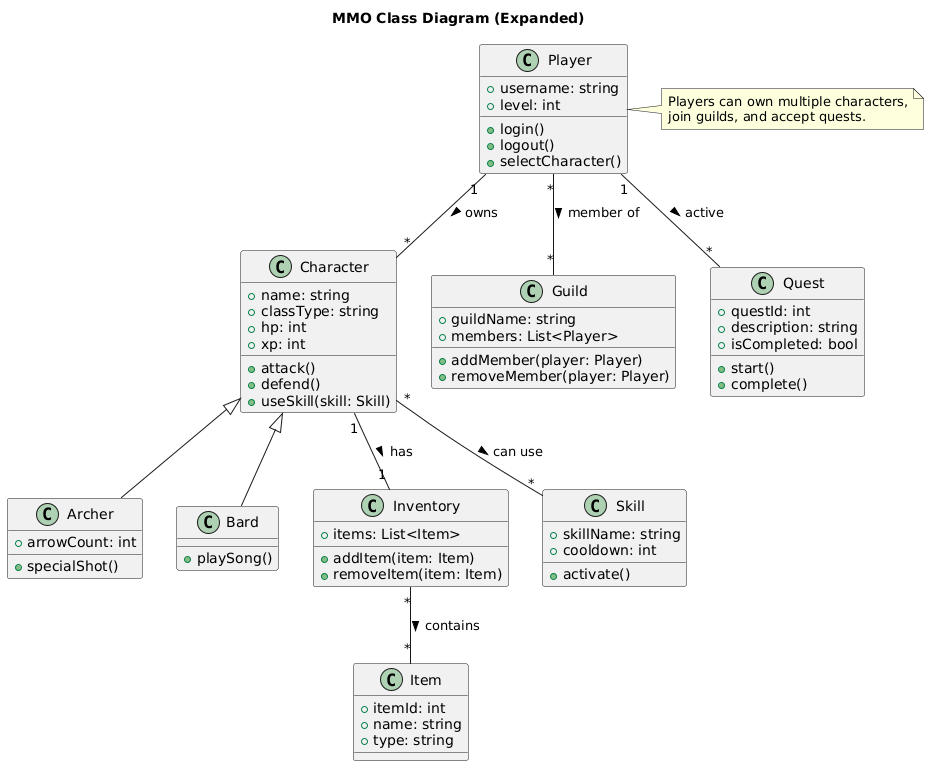

The diagram above was rendered by PlantUML. Its source (embedded in the PNG):
@startuml
title MMO Class Diagram (Expanded)

class Player {
  +username: string
  +level: int
  +login()
  +logout()
  +selectCharacter()
}

class Character {
  +name: string
  +classType: string
  +hp: int
  +xp: int
  +attack()
  +defend()
  +useSkill(skill: Skill)
}

class Archer extends Character {
  +arrowCount: int
  +specialShot()
}

class Bard extends Character {
  +playSong()
}

class Inventory {
  +items: List<Item>
  +addItem(item: Item)
  +removeItem(item: Item)
}

class Item {
  +itemId: int
  +name: string
  +type: string
}

class Skill {
  +skillName: string
  +cooldown: int
  +activate()
}

class Guild {
  +guildName: string
  +members: List<Player>
  +addMember(player: Player)
  +removeMember(player: Player)
}

class Quest {
  +questId: int
  +description: string
  +isCompleted: bool
  +start()
  +complete()
}

Player "1" -- "*" Character : owns >
Character "1" -- "1" Inventory : has >
Inventory "*" -- "*" Item : contains >
Character "*" -- "*" Skill : can use >
Player "*" -- "*" Guild : member of >
Player "1" -- "*" Quest : active >

note right of Player
Players can own multiple characters,
join guilds, and accept quests.
end note
@enduml